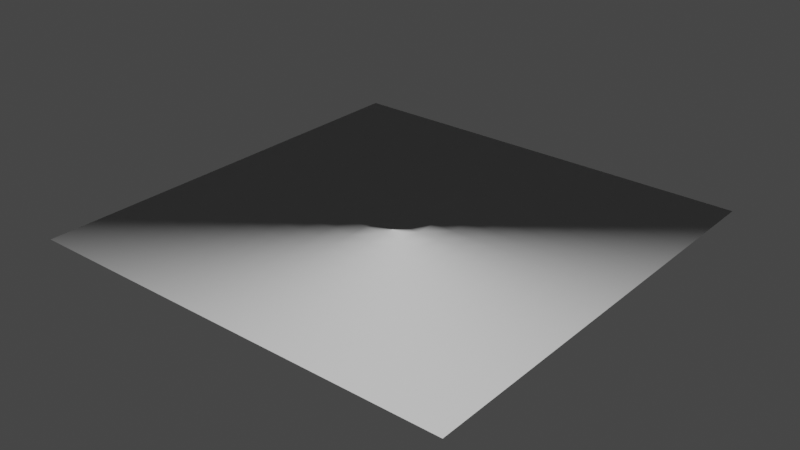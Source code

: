 # Source: PlaneTess.blend  (saved by Blender 2.80.75; exported with 4.5.12 LTS)
import bpy
from mathutils import Matrix  # noqa: F401  (used for matrix-valued properties, if any)

bpy.ops.wm.read_factory_settings(use_empty=True)
scene = bpy.context.scene
scene.name = 'Scene'

# ---- world
world_world = bpy.data.worlds.new('World'); scene.world = world_world
world_world.use_nodes = True; world_world.node_tree.nodes.clear()
_N = world_world.node_tree.nodes; _L = world_world.node_tree.links
n0 = _N.new('ShaderNodeOutputWorld'); n0.name = 'World Output'; n0.location = (300, 300)
n1 = _N.new('ShaderNodeBackground'); n1.name = 'Background'; n1.location = (10, 300)
n1.inputs[0].default_value = (0.05088, 0.05088, 0.05088, 1.0)
_L.new(n1.outputs[0], n0.inputs[0])
n0.is_active_output = True
world_world.color = (0.05088, 0.05088, 0.05088)
world_world.use_sun_shadow = False
world_world.sun_shadow_jitter_overblur = 0.0

# ---- meshes
me_plane = bpy.data.meshes.new('Plane')
me_plane.from_pydata([(-1.0, -1.0, 0.0), (1.0, -1.0, 0.0), (-1.0, 1.0, 0.0), (1.0, 1.0, 0.0), (-1.0, 0.9, 0.0), (-1.0, 0.8, 0.0), (-1.0, 0.7, 0.0), (-1.0, 0.6, 0.0), (-1.0, 0.5, 0.0), (-1.0, 0.4, 0.0), (-1.0, 0.3, 0.0), (-1.0, 0.2, 0.0), (-1.0, 0.1, 0.0), (-1.0, -5.96e-08, 0.0), (-1.0, -0.1, 0.0), (-1.0, -0.2, 0.0), (-1.0, -0.3, 0.0), (-1.0, -0.4, 0.0), (-1.0, -0.5, 0.0), (-1.0, -0.6, 0.0), (-1.0, -0.7, 0.0), (-1.0, -0.8, 0.0), (-1.0, -0.9, 0.0), (-0.9, -1.0, 0.0), (-0.8, -1.0, 0.0), (-0.7, -1.0, 0.0), (-0.6, -1.0, 0.0), (-0.5, -1.0, 0.0), (-0.4, -1.0, 0.0), (-0.3, -1.0, 0.0), (-0.2, -1.0, 0.0), (-0.1, -1.0, 0.0), (5.96e-08, -1.0, 0.0), (0.1, -1.0, 0.0), (0.2, -1.0, 0.0), (0.3, -1.0, 0.0), (0.4, -1.0, 0.0), (0.5, -1.0, 0.0), (0.6, -1.0, 0.0), (0.7, -1.0, 0.0), (0.8, -1.0, 0.0), (0.9, -1.0, 0.0), (1.0, -0.9, 0.0), (1.0, -0.8, 0.0), (1.0, -0.7, 0.0), (1.0, -0.6, 0.0), (1.0, -0.5, 0.0), (1.0, -0.4, 0.0), (1.0, -0.3, 0.0), (1.0, -0.2, 0.0), (1.0, -0.1, 0.0), (1.0, 5.96e-08, 0.0), (1.0, 0.1, 0.0), (1.0, 0.2, 0.0), (1.0, 0.3, 0.0), (1.0, 0.4, 0.0), (1.0, 0.5, 0.0), (1.0, 0.6, 0.0), (1.0, 0.7, 0.0), (1.0, 0.8, 0.0), (1.0, 0.9, 0.0), (0.9, 1.0, 0.0), (0.8, 1.0, 0.0), (0.7, 1.0, 0.0), (0.6, 1.0, 0.0), (0.5, 1.0, 0.0), (0.4, 1.0, 0.0), (0.3, 1.0, 0.0), (0.2, 1.0, 0.0), (0.1, 1.0, 0.0), (-5.96e-08, 1.0, 0.0), (-0.1, 1.0, 0.0), (-0.2, 1.0, 0.0), (-0.3, 1.0, 0.0), (-0.4, 1.0, 0.0), (-0.5, 1.0, 0.0), (-0.6, 1.0, 0.0), (-0.7, 1.0, 0.0), (-0.8, 1.0, 0.0), (-0.9, 1.0, 0.0), (-0.9, -0.9, 0.0), (-0.9, -0.8, 0.0), (-0.9, -0.7, 0.0), (-0.9, -0.6, 0.0), (-0.9, -0.5, 0.0), (-0.9, -0.4, 0.0), (-0.9, -0.3, 0.0), (-0.9, -0.2, 0.0), (-0.9, -0.1, 0.0), (-0.9, 5.96e-08, 0.0), (-0.9, 0.1, 0.0), (-0.9, 0.2, 0.0), (-0.9, 0.3, 0.0), (-0.9, 0.4, 0.0), (-0.9, 0.5, 0.0), (-0.9, 0.6, 0.0), (-0.9, 0.7, 0.0), (-0.9, 0.8, 0.0), (-0.9, 0.9, 0.0), (-0.8, -0.9, 0.0), (-0.8, -0.8, 0.0), (-0.8, -0.7, 0.0), (-0.8, -0.6, 0.0), (-0.8, -0.5, 0.0), (-0.8, -0.4, 0.0), (-0.8, -0.3, 0.0), (-0.8, -0.2, 0.0), (-0.8, -0.1, 0.0), (-0.8, 5.96e-08, 0.0), (-0.8, 0.1, 0.0), (-0.8, 0.2, 0.0), (-0.8, 0.3, 0.0), (-0.8, 0.4, 0.0), (-0.8, 0.5, 0.0), (-0.8, 0.6, 0.0), (-0.8, 0.7, 0.0), (-0.8, 0.8, 0.0), (-0.8, 0.9, 0.0), (-0.7, -0.9, 0.0), (-0.7, -0.8, 0.0), (-0.7, -0.7, 0.0), (-0.7, -0.6, 0.0), (-0.7, -0.5, 0.0), (-0.7, -0.4, 0.0), (-0.7, -0.3, 0.0), (-0.7, -0.2, 0.0), (-0.7, -0.1, 0.0), (-0.7, 5.96e-08, 0.0), (-0.7, 0.1, 0.0), (-0.7, 0.2, 0.0), (-0.7, 0.3, 0.0), (-0.7, 0.4, 0.0), (-0.7, 0.5, 0.0), (-0.7, 0.6, 0.0), (-0.7, 0.7, 0.0), (-0.7, 0.8, 0.0), (-0.7, 0.9, 0.0), (-0.6, -0.9, 0.0), (-0.6, -0.8, 0.0), (-0.6, -0.7, 0.0), (-0.6, -0.6, 0.0), (-0.6, -0.5, 0.0), (-0.6, -0.4, 0.0), (-0.6, -0.3, 0.0), (-0.6, -0.2, 0.0), (-0.6, -0.1, 0.0), (-0.6, 5.96e-08, 0.0), (-0.6, 0.1, 0.0), (-0.6, 0.2, 0.0), (-0.6, 0.3, 0.0), (-0.6, 0.4, 0.0), (-0.6, 0.5, 0.0), (-0.6, 0.6, 0.0), (-0.6, 0.7, 0.0), (-0.6, 0.8, 0.0), (-0.6, 0.9, 0.0), (-0.5, -0.9, 0.0), (-0.5, -0.8, 0.0), (-0.5, -0.7, 0.0), (-0.5, -0.6, 0.0), (-0.5, -0.5, 0.0), (-0.5, -0.4, 0.0), (-0.5, -0.3, 0.0), (-0.5, -0.2, 0.0), (-0.5, -0.1, 0.0), (-0.5, 5.96e-08, 0.0), (-0.5, 0.1, 0.0), (-0.5, 0.2, 0.0), (-0.5, 0.3, 0.0), (-0.5, 0.4, 0.0), (-0.5, 0.5, 0.0), (-0.5, 0.6, 0.0), (-0.5, 0.7, 0.0), (-0.5, 0.8, 0.0), (-0.5, 0.9, 0.0), (-0.4, -0.9, 0.0), (-0.4, -0.8, 0.0), (-0.4, -0.7, 0.0), (-0.4, -0.6, 0.0), (-0.4, -0.5, 0.0), (-0.4, -0.4, 0.0), (-0.4, -0.3, 0.0), (-0.4, -0.2, 0.0), (-0.4, -0.1, 0.0), (-0.4, 5.96e-08, 0.0), (-0.4, 0.1, 0.0), (-0.4, 0.2, 0.0), (-0.4, 0.3, 0.0), (-0.4, 0.4, 0.0), (-0.4, 0.5, 0.0), (-0.4, 0.6, 0.0), (-0.4, 0.7, 0.0), (-0.4, 0.8, 0.0), (-0.4, 0.9, 0.0), (-0.3, -0.9, 0.0), (-0.3, -0.8, 0.0), (-0.3, -0.7, 0.0), (-0.3, -0.6, 0.0), (-0.3, -0.5, 0.0), (-0.3, -0.4, 0.0), (-0.3, -0.3, 0.0), (-0.3, -0.2, 0.0), (-0.3, -0.1, 0.0), (-0.3, 5.96e-08, 0.0), (-0.3, 0.1, 0.0), (-0.3, 0.2, 0.0), (-0.3, 0.3, 0.0), (-0.3, 0.4, 0.0), (-0.3, 0.5, 0.0), (-0.3, 0.6, 0.0), (-0.3, 0.7, 0.0), (-0.3, 0.8, 0.0), (-0.3, 0.9, 0.0), (-0.2, -0.9, 0.0), (-0.2, -0.8, 0.0), (-0.2, -0.7, 0.0), (-0.2, -0.6, 0.0), (-0.2, -0.5, 0.0), (-0.2, -0.4, 0.0), (-0.2, -0.3, 0.0), (-0.2, -0.2, 0.0), (-0.2, -0.1, 0.0), (-0.2, 5.96e-08, 0.0), (-0.2, 0.1, 0.0), (-0.2, 0.2, 0.0), (-0.2, 0.3, 0.0), (-0.2, 0.4, 0.0), (-0.2, 0.5, 0.0), (-0.2, 0.6, 0.0), (-0.2, 0.7, 0.0), (-0.2, 0.8, 0.0), (-0.2, 0.9, 0.0), (-0.1, -0.9, 0.0), (-0.1, -0.8, 0.0), (-0.1, -0.7, 0.0), (-0.1, -0.6, 0.0), (-0.1, -0.5, 0.0), (-0.1, -0.4, 0.0), (-0.1, -0.3, 0.0), (-0.1, -0.2, 0.0), (-0.1, -0.1, 0.0), (-0.1, 5.96e-08, 0.0), (-0.1, 0.1, 0.0), (-0.1, 0.2, 0.0), (-0.1, 0.3, 0.0), (-0.1, 0.4, 0.0), (-0.1, 0.5, 0.0), (-0.1, 0.6, 0.0), (-0.1, 0.7, 0.0), (-0.1, 0.8, 0.0), (-0.1, 0.9, 0.0), (5.364e-08, -0.9, 0.0), (4.768e-08, -0.8, 0.0), (4.172e-08, -0.7, 0.0), (3.576e-08, -0.6, 0.0), (2.98e-08, -0.5, 0.0), (2.384e-08, -0.4, 0.0), (1.788e-08, -0.3, 0.0), (1.192e-08, -0.2, 0.0), (5.96e-09, -0.1, 0.0), (-3.553e-15, 5.96e-08, 0.0), (-5.96e-09, 0.1, 0.0), (-1.192e-08, 0.2, 0.0), (-1.788e-08, 0.3, 0.0), (-2.384e-08, 0.4, 0.0), (-2.98e-08, 0.5, 0.0), (-3.576e-08, 0.6, 0.0), (-4.172e-08, 0.7, 0.0), (-4.768e-08, 0.8, 0.0), (-5.364e-08, 0.9, 0.0), (0.1, -0.9, 0.0), (0.1, -0.8, 0.0), (0.1, -0.7, 0.0), (0.1, -0.6, 0.0), (0.1, -0.5, 0.0), (0.1, -0.4, 0.0), (0.1, -0.3, 0.0), (0.1, -0.2, 0.0), (0.1, -0.1, 0.0), (0.1, 5.96e-08, 0.0), (0.1, 0.1, 0.0), (0.1, 0.2, 0.0), (0.1, 0.3, 0.0), (0.1, 0.4, 0.0), (0.1, 0.5, 0.0), (0.1, 0.6, 0.0), (0.1, 0.7, 0.0), (0.1, 0.8, 0.0), (0.1, 0.9, 0.0), (0.2, -0.9, 0.0), (0.2, -0.8, 0.0), (0.2, -0.7, 0.0), (0.2, -0.6, 0.0), (0.2, -0.5, 0.0), (0.2, -0.4, 0.0), (0.2, -0.3, 0.0), (0.2, -0.2, 0.0), (0.2, -0.1, 0.0), (0.2, 5.96e-08, 0.0), (0.2, 0.1, 0.0), (0.2, 0.2, 0.0), (0.2, 0.3, 0.0), (0.2, 0.4, 0.0), (0.2, 0.5, 0.0), (0.2, 0.6, 0.0), (0.2, 0.7, 0.0), (0.2, 0.8, 0.0), (0.2, 0.9, 0.0), (0.3, -0.9, 0.0), (0.3, -0.8, 0.0), (0.3, -0.7, 0.0), (0.3, -0.6, 0.0), (0.3, -0.5, 0.0), (0.3, -0.4, 0.0), (0.3, -0.3, 0.0), (0.3, -0.2, 0.0), (0.3, -0.1, 0.0), (0.3, 5.96e-08, 0.0), (0.3, 0.1, 0.0), (0.3, 0.2, 0.0), (0.3, 0.3, 0.0), (0.3, 0.4, 0.0), (0.3, 0.5, 0.0), (0.3, 0.6, 0.0), (0.3, 0.7, 0.0), (0.3, 0.8, 0.0), (0.3, 0.9, 0.0), (0.4, -0.9, 0.0), (0.4, -0.8, 0.0), (0.4, -0.7, 0.0), (0.4, -0.6, 0.0), (0.4, -0.5, 0.0), (0.4, -0.4, 0.0), (0.4, -0.3, 0.0), (0.4, -0.2, 0.0), (0.4, -0.1, 0.0), (0.4, 5.96e-08, 0.0), (0.4, 0.1, 0.0), (0.4, 0.2, 0.0), (0.4, 0.3, 0.0), (0.4, 0.4, 0.0), (0.4, 0.5, 0.0), (0.4, 0.6, 0.0), (0.4, 0.7, 0.0), (0.4, 0.8, 0.0), (0.4, 0.9, 0.0), (0.5, -0.9, 0.0), (0.5, -0.8, 0.0), (0.5, -0.7, 0.0), (0.5, -0.6, 0.0), (0.5, -0.5, 0.0), (0.5, -0.4, 0.0), (0.5, -0.3, 0.0), (0.5, -0.2, 0.0), (0.5, -0.1, 0.0), (0.5, 5.96e-08, 0.0), (0.5, 0.1, 0.0), (0.5, 0.2, 0.0), (0.5, 0.3, 0.0), (0.5, 0.4, 0.0), (0.5, 0.5, 0.0), (0.5, 0.6, 0.0), (0.5, 0.7, 0.0), (0.5, 0.8, 0.0), (0.5, 0.9, 0.0), (0.6, -0.9, 0.0), (0.6, -0.8, 0.0), (0.6, -0.7, 0.0), (0.6, -0.6, 0.0), (0.6, -0.5, 0.0), (0.6, -0.4, 0.0), (0.6, -0.3, 0.0), (0.6, -0.2, 0.0), (0.6, -0.1, 0.0), (0.6, 5.96e-08, 0.0), (0.6, 0.1, 0.0), (0.6, 0.2, 0.0), (0.6, 0.3, 0.0), (0.6, 0.4, 0.0), (0.6, 0.5, 0.0), (0.6, 0.6, 0.0), (0.6, 0.7, 0.0), (0.6, 0.8, 0.0), (0.6, 0.9, 0.0), (0.7, -0.9, 0.0), (0.7, -0.8, 0.0), (0.7, -0.7, 0.0), (0.7, -0.6, 0.0), (0.7, -0.5, 0.0), (0.7, -0.4, 0.0), (0.7, -0.3, 0.0), (0.7, -0.2, 0.0), (0.7, -0.1, 0.0), (0.7, 5.96e-08, 0.0), (0.7, 0.1, 0.0), (0.7, 0.2, 0.0), (0.7, 0.3, 0.0), (0.7, 0.4, 0.0), (0.7, 0.5, 0.0), (0.7, 0.6, 0.0), (0.7, 0.7, 0.0), (0.7, 0.8, 0.0), (0.7, 0.9, 0.0), (0.8, -0.9, 0.0), (0.8, -0.8, 0.0), (0.8, -0.7, 0.0), (0.8, -0.6, 0.0), (0.8, -0.5, 0.0), (0.8, -0.4, 0.0), (0.8, -0.3, 0.0), (0.8, -0.2, 0.0), (0.8, -0.1, 0.0), (0.8, 5.96e-08, 0.0), (0.8, 0.1, 0.0), (0.8, 0.2, 0.0), (0.8, 0.3, 0.0), (0.8, 0.4, 0.0), (0.8, 0.5, 0.0), (0.8, 0.6, 0.0), (0.8, 0.7, 0.0), (0.8, 0.8, 0.0), (0.8, 0.9, 0.0), (0.9, -0.9, 0.0), (0.9, -0.8, 0.0), (0.9, -0.7, 0.0), (0.9, -0.6, 0.0), (0.9, -0.5, 0.0), (0.9, -0.4, 0.0), (0.9, -0.3, 0.0), (0.9, -0.2, 0.0), (0.9, -0.1, 0.0), (0.9, 5.96e-08, 0.0), (0.9, 0.1, 0.0), (0.9, 0.2, 0.0), (0.9, 0.3, 0.0), (0.9, 0.4, 0.0), (0.9, 0.5, 0.0), (0.9, 0.6, 0.0), (0.9, 0.7, 0.0), (0.9, 0.8, 0.0), (0.9, 0.9, 0.0)], [], [(440, 60, 3, 61), (4, 98, 79, 2), (98, 117, 78, 79), (117, 136, 77, 78), (136, 155, 76, 77), (155, 174, 75, 76), (174, 193, 74, 75), (193, 212, 73, 74), (212, 231, 72, 73), (231, 250, 71, 72), (250, 269, 70, 71), (269, 288, 69, 70), (288, 307, 68, 69), (307, 326, 67, 68), (326, 345, 66, 67), (345, 364, 65, 66), (364, 383, 64, 65), (383, 402, 63, 64), (402, 421, 62, 63), (421, 440, 61, 62), (0, 23, 80, 22), (22, 80, 81, 21), (21, 81, 82, 20), (20, 82, 83, 19), (19, 83, 84, 18), (18, 84, 85, 17), (17, 85, 86, 16), (16, 86, 87, 15), (15, 87, 88, 14), (14, 88, 89, 13), (13, 89, 90, 12), (12, 90, 91, 11), (11, 91, 92, 10), (10, 92, 93, 9), (9, 93, 94, 8), (8, 94, 95, 7), (7, 95, 96, 6), (6, 96, 97, 5), (5, 97, 98, 4), (23, 24, 99, 80), (80, 99, 100, 81), (81, 100, 101, 82), (82, 101, 102, 83), (83, 102, 103, 84), (84, 103, 104, 85), (85, 104, 105, 86), (86, 105, 106, 87), (87, 106, 107, 88), (88, 107, 108, 89), (89, 108, 109, 90), (90, 109, 110, 91), (91, 110, 111, 92), (92, 111, 112, 93), (93, 112, 113, 94), (94, 113, 114, 95), (95, 114, 115, 96), (96, 115, 116, 97), (97, 116, 117, 98), (24, 25, 118, 99), (99, 118, 119, 100), (100, 119, 120, 101), (101, 120, 121, 102), (102, 121, 122, 103), (103, 122, 123, 104), (104, 123, 124, 105), (105, 124, 125, 106), (106, 125, 126, 107), (107, 126, 127, 108), (108, 127, 128, 109), (109, 128, 129, 110), (110, 129, 130, 111), (111, 130, 131, 112), (112, 131, 132, 113), (113, 132, 133, 114), (114, 133, 134, 115), (115, 134, 135, 116), (116, 135, 136, 117), (25, 26, 137, 118), (118, 137, 138, 119), (119, 138, 139, 120), (120, 139, 140, 121), (121, 140, 141, 122), (122, 141, 142, 123), (123, 142, 143, 124), (124, 143, 144, 125), (125, 144, 145, 126), (126, 145, 146, 127), (127, 146, 147, 128), (128, 147, 148, 129), (129, 148, 149, 130), (130, 149, 150, 131), (131, 150, 151, 132), (132, 151, 152, 133), (133, 152, 153, 134), (134, 153, 154, 135), (135, 154, 155, 136), (26, 27, 156, 137), (137, 156, 157, 138), (138, 157, 158, 139), (139, 158, 159, 140), (140, 159, 160, 141), (141, 160, 161, 142), (142, 161, 162, 143), (143, 162, 163, 144), (144, 163, 164, 145), (145, 164, 165, 146), (146, 165, 166, 147), (147, 166, 167, 148), (148, 167, 168, 149), (149, 168, 169, 150), (150, 169, 170, 151), (151, 170, 171, 152), (152, 171, 172, 153), (153, 172, 173, 154), (154, 173, 174, 155), (27, 28, 175, 156), (156, 175, 176, 157), (157, 176, 177, 158), (158, 177, 178, 159), (159, 178, 179, 160), (160, 179, 180, 161), (161, 180, 181, 162), (162, 181, 182, 163), (163, 182, 183, 164), (164, 183, 184, 165), (165, 184, 185, 166), (166, 185, 186, 167), (167, 186, 187, 168), (168, 187, 188, 169), (169, 188, 189, 170), (170, 189, 190, 171), (171, 190, 191, 172), (172, 191, 192, 173), (173, 192, 193, 174), (28, 29, 194, 175), (175, 194, 195, 176), (176, 195, 196, 177), (177, 196, 197, 178), (178, 197, 198, 179), (179, 198, 199, 180), (180, 199, 200, 181), (181, 200, 201, 182), (182, 201, 202, 183), (183, 202, 203, 184), (184, 203, 204, 185), (185, 204, 205, 186), (186, 205, 206, 187), (187, 206, 207, 188), (188, 207, 208, 189), (189, 208, 209, 190), (190, 209, 210, 191), (191, 210, 211, 192), (192, 211, 212, 193), (29, 30, 213, 194), (194, 213, 214, 195), (195, 214, 215, 196), (196, 215, 216, 197), (197, 216, 217, 198), (198, 217, 218, 199), (199, 218, 219, 200), (200, 219, 220, 201), (201, 220, 221, 202), (202, 221, 222, 203), (203, 222, 223, 204), (204, 223, 224, 205), (205, 224, 225, 206), (206, 225, 226, 207), (207, 226, 227, 208), (208, 227, 228, 209), (209, 228, 229, 210), (210, 229, 230, 211), (211, 230, 231, 212), (30, 31, 232, 213), (213, 232, 233, 214), (214, 233, 234, 215), (215, 234, 235, 216), (216, 235, 236, 217), (217, 236, 237, 218), (218, 237, 238, 219), (219, 238, 239, 220), (220, 239, 240, 221), (221, 240, 241, 222), (222, 241, 242, 223), (223, 242, 243, 224), (224, 243, 244, 225), (225, 244, 245, 226), (226, 245, 246, 227), (227, 246, 247, 228), (228, 247, 248, 229), (229, 248, 249, 230), (230, 249, 250, 231), (31, 32, 251, 232), (232, 251, 252, 233), (233, 252, 253, 234), (234, 253, 254, 235), (235, 254, 255, 236), (236, 255, 256, 237), (237, 256, 257, 238), (238, 257, 258, 239), (239, 258, 259, 240), (240, 259, 260, 241), (241, 260, 261, 242), (242, 261, 262, 243), (243, 262, 263, 244), (244, 263, 264, 245), (245, 264, 265, 246), (246, 265, 266, 247), (247, 266, 267, 248), (248, 267, 268, 249), (249, 268, 269, 250), (32, 33, 270, 251), (251, 270, 271, 252), (252, 271, 272, 253), (253, 272, 273, 254), (254, 273, 274, 255), (255, 274, 275, 256), (256, 275, 276, 257), (257, 276, 277, 258), (258, 277, 278, 259), (259, 278, 279, 260), (260, 279, 280, 261), (261, 280, 281, 262), (262, 281, 282, 263), (263, 282, 283, 264), (264, 283, 284, 265), (265, 284, 285, 266), (266, 285, 286, 267), (267, 286, 287, 268), (268, 287, 288, 269), (33, 34, 289, 270), (270, 289, 290, 271), (271, 290, 291, 272), (272, 291, 292, 273), (273, 292, 293, 274), (274, 293, 294, 275), (275, 294, 295, 276), (276, 295, 296, 277), (277, 296, 297, 278), (278, 297, 298, 279), (279, 298, 299, 280), (280, 299, 300, 281), (281, 300, 301, 282), (282, 301, 302, 283), (283, 302, 303, 284), (284, 303, 304, 285), (285, 304, 305, 286), (286, 305, 306, 287), (287, 306, 307, 288), (34, 35, 308, 289), (289, 308, 309, 290), (290, 309, 310, 291), (291, 310, 311, 292), (292, 311, 312, 293), (293, 312, 313, 294), (294, 313, 314, 295), (295, 314, 315, 296), (296, 315, 316, 297), (297, 316, 317, 298), (298, 317, 318, 299), (299, 318, 319, 300), (300, 319, 320, 301), (301, 320, 321, 302), (302, 321, 322, 303), (303, 322, 323, 304), (304, 323, 324, 305), (305, 324, 325, 306), (306, 325, 326, 307), (35, 36, 327, 308), (308, 327, 328, 309), (309, 328, 329, 310), (310, 329, 330, 311), (311, 330, 331, 312), (312, 331, 332, 313), (313, 332, 333, 314), (314, 333, 334, 315), (315, 334, 335, 316), (316, 335, 336, 317), (317, 336, 337, 318), (318, 337, 338, 319), (319, 338, 339, 320), (320, 339, 340, 321), (321, 340, 341, 322), (322, 341, 342, 323), (323, 342, 343, 324), (324, 343, 344, 325), (325, 344, 345, 326), (36, 37, 346, 327), (327, 346, 347, 328), (328, 347, 348, 329), (329, 348, 349, 330), (330, 349, 350, 331), (331, 350, 351, 332), (332, 351, 352, 333), (333, 352, 353, 334), (334, 353, 354, 335), (335, 354, 355, 336), (336, 355, 356, 337), (337, 356, 357, 338), (338, 357, 358, 339), (339, 358, 359, 340), (340, 359, 360, 341), (341, 360, 361, 342), (342, 361, 362, 343), (343, 362, 363, 344), (344, 363, 364, 345), (37, 38, 365, 346), (346, 365, 366, 347), (347, 366, 367, 348), (348, 367, 368, 349), (349, 368, 369, 350), (350, 369, 370, 351), (351, 370, 371, 352), (352, 371, 372, 353), (353, 372, 373, 354), (354, 373, 374, 355), (355, 374, 375, 356), (356, 375, 376, 357), (357, 376, 377, 358), (358, 377, 378, 359), (359, 378, 379, 360), (360, 379, 380, 361), (361, 380, 381, 362), (362, 381, 382, 363), (363, 382, 383, 364), (38, 39, 384, 365), (365, 384, 385, 366), (366, 385, 386, 367), (367, 386, 387, 368), (368, 387, 388, 369), (369, 388, 389, 370), (370, 389, 390, 371), (371, 390, 391, 372), (372, 391, 392, 373), (373, 392, 393, 374), (374, 393, 394, 375), (375, 394, 395, 376), (376, 395, 396, 377), (377, 396, 397, 378), (378, 397, 398, 379), (379, 398, 399, 380), (380, 399, 400, 381), (381, 400, 401, 382), (382, 401, 402, 383), (39, 40, 403, 384), (384, 403, 404, 385), (385, 404, 405, 386), (386, 405, 406, 387), (387, 406, 407, 388), (388, 407, 408, 389), (389, 408, 409, 390), (390, 409, 410, 391), (391, 410, 411, 392), (392, 411, 412, 393), (393, 412, 413, 394), (394, 413, 414, 395), (395, 414, 415, 396), (396, 415, 416, 397), (397, 416, 417, 398), (398, 417, 418, 399), (399, 418, 419, 400), (400, 419, 420, 401), (401, 420, 421, 402), (40, 41, 422, 403), (403, 422, 423, 404), (404, 423, 424, 405), (405, 424, 425, 406), (406, 425, 426, 407), (407, 426, 427, 408), (408, 427, 428, 409), (409, 428, 429, 410), (410, 429, 430, 411), (411, 430, 431, 412), (412, 431, 432, 413), (413, 432, 433, 414), (414, 433, 434, 415), (415, 434, 435, 416), (416, 435, 436, 417), (417, 436, 437, 418), (418, 437, 438, 419), (419, 438, 439, 420), (420, 439, 440, 421), (41, 1, 42, 422), (422, 42, 43, 423), (423, 43, 44, 424), (424, 44, 45, 425), (425, 45, 46, 426), (426, 46, 47, 427), (427, 47, 48, 428), (428, 48, 49, 429), (429, 49, 50, 430), (430, 50, 51, 431), (431, 51, 52, 432), (432, 52, 53, 433), (433, 53, 54, 434), (434, 54, 55, 435), (435, 55, 56, 436), (436, 56, 57, 437), (437, 57, 58, 438), (438, 58, 59, 439), (439, 59, 60, 440)])
_uv = me_plane.uv_layers.new(name='UVMap')
_uv.uv.foreach_set('vector', [0.95, 0.95, 1.0, 0.95, 1.0, 1.0, 0.95, 1.0, 0.0, 0.95, 0.05, 0.95, 0.05, 1.0, 0.0, 1.0, 0.05, 0.95, 0.1, 0.95, 0.1, 1.0, 0.05, 1.0, 0.1, 0.95, 0.15, 0.95, 0.15, 1.0, 0.1, 1.0, 0.15, 0.95, 0.2, 0.95, 0.2, 1.0, 0.15, 1.0, 0.2, 0.95, 0.25, 0.95, 0.25, 1.0, 0.2, 1.0, 0.25, 0.95, 0.3, 0.95, 0.3, 1.0, 0.25, 1.0, 0.3, 0.95, 0.35, 0.95, 0.35, 1.0, 0.3, 1.0, 0.35, 0.95, 0.4, 0.95, 0.4, 1.0, 0.35, 1.0, 0.4, 0.95, 0.45, 0.95, 0.45, 1.0, 0.4, 1.0, 0.45, 0.95, 0.5, 0.95, 0.5, 1.0, 0.45, 1.0, 0.5, 0.95, 0.55, 0.95, 0.55, 1.0, 0.5, 1.0, 0.55, 0.95, 0.6, 0.95, 0.6, 1.0, 0.55, 1.0, 0.6, 0.95, 0.65, 0.95, 0.65, 1.0, 0.6, 1.0, 0.65, 0.95, 0.7, 0.95, 0.7, 1.0, 0.65, 1.0, 0.7, 0.95, 0.75, 0.95, 0.75, 1.0, 0.7, 1.0, 0.75, 0.95, 0.8, 0.95, 0.8, 1.0, 0.75, 1.0, 0.8, 0.95, 0.85, 0.95, 0.85, 1.0, 0.8, 1.0, 0.85, 0.95, 0.9, 0.95, 0.9, 1.0, 0.85, 1.0, 0.9, 0.95, 0.95, 0.95, 0.95, 1.0, 0.9, 1.0, 0.0, 0.0, 0.05, 0.0, 0.05, 0.05, 0.0, 0.05, 0.0, 0.05, 0.05, 0.05, 0.05, 0.1, 0.0, 0.1, 0.0, 0.1, 0.05, 0.1, 0.05, 0.15, 0.0, 0.15, 0.0, 0.15, 0.05, 0.15, 0.05, 0.2, 0.0, 0.2, 0.0, 0.2, 0.05, 0.2, 0.05, 0.25, 0.0, 0.25, 0.0, 0.25, 0.05, 0.25, 0.05, 0.3, 0.0, 0.3, 0.0, 0.3, 0.05, 0.3, 0.05, 0.35, 0.0, 0.35, 0.0, 0.35, 0.05, 0.35, 0.05, 0.4, 0.0, 0.4, 0.0, 0.4, 0.05, 0.4, 0.05, 0.45, 0.0, 0.45, 0.0, 0.45, 0.05, 0.45, 0.05, 0.5, 0.0, 0.5, 0.0, 0.5, 0.05, 0.5, 0.05, 0.55, 0.0, 0.55, 0.0, 0.55, 0.05, 0.55, 0.05, 0.6, 0.0, 0.6, 0.0, 0.6, 0.05, 0.6, 0.05, 0.65, 0.0, 0.65, 0.0, 0.65, 0.05, 0.65, 0.05, 0.7, 0.0, 0.7, 0.0, 0.7, 0.05, 0.7, 0.05, 0.75, 0.0, 0.75, 0.0, 0.75, 0.05, 0.75, 0.05, 0.8, 0.0, 0.8, 0.0, 0.8, 0.05, 0.8, 0.05, 0.85, 0.0, 0.85, 0.0, 0.85, 0.05, 0.85, 0.05, 0.9, 0.0, 0.9, 0.0, 0.9, 0.05, 0.9, 0.05, 0.95, 0.0, 0.95, 0.05, 0.0, 0.1, 0.0, 0.1, 0.05, 0.05, 0.05, 0.05, 0.05, 0.1, 0.05, 0.1, 0.1, 0.05, 0.1, 0.05, 0.1, 0.1, 0.1, 0.1, 0.15, 0.05, 0.15, 0.05, 0.15, 0.1, 0.15, 0.1, 0.2, 0.05, 0.2, 0.05, 0.2, 0.1, 0.2, 0.1, 0.25, 0.05, 0.25, 0.05, 0.25, 0.1, 0.25, 0.1, 0.3, 0.05, 0.3, 0.05, 0.3, 0.1, 0.3, 0.1, 0.35, 0.05, 0.35, 0.05, 0.35, 0.1, 0.35, 0.1, 0.4, 0.05, 0.4, 0.05, 0.4, 0.1, 0.4, 0.1, 0.45, 0.05, 0.45, 0.05, 0.45, 0.1, 0.45, 0.1, 0.5, 0.05, 0.5, 0.05, 0.5, 0.1, 0.5, 0.1, 0.55, 0.05, 0.55, 0.05, 0.55, 0.1, 0.55, 0.1, 0.6, 0.05, 0.6, 0.05, 0.6, 0.1, 0.6, 0.1, 0.65, 0.05, 0.65, 0.05, 0.65, 0.1, 0.65, 0.1, 0.7, 0.05, 0.7, 0.05, 0.7, 0.1, 0.7, 0.1, 0.75, 0.05, 0.75, 0.05, 0.75, 0.1, 0.75, 0.1, 0.8, 0.05, 0.8, 0.05, 0.8, 0.1, 0.8, 0.1, 0.85, 0.05, 0.85, 0.05, 0.85, 0.1, 0.85, 0.1, 0.9, 0.05, 0.9, 0.05, 0.9, 0.1, 0.9, 0.1, 0.95, 0.05, 0.95, 0.1, 0.0, 0.15, 0.0, 0.15, 0.05, 0.1, 0.05, 0.1, 0.05, 0.15, 0.05, 0.15, 0.1, 0.1, 0.1, 0.1, 0.1, 0.15, 0.1, 0.15, 0.15, 0.1, 0.15, 0.1, 0.15, 0.15, 0.15, 0.15, 0.2, 0.1, 0.2, 0.1, 0.2, 0.15, 0.2, 0.15, 0.25, 0.1, 0.25, 0.1, 0.25, 0.15, 0.25, 0.15, 0.3, 0.1, 0.3, 0.1, 0.3, 0.15, 0.3, 0.15, 0.35, 0.1, 0.35, 0.1, 0.35, 0.15, 0.35, 0.15, 0.4, 0.1, 0.4, 0.1, 0.4, 0.15, 0.4, 0.15, 0.45, 0.1, 0.45, 0.1, 0.45, 0.15, 0.45, 0.15, 0.5, 0.1, 0.5, 0.1, 0.5, 0.15, 0.5, 0.15, 0.55, 0.1, 0.55, 0.1, 0.55, 0.15, 0.55, 0.15, 0.6, 0.1, 0.6, 0.1, 0.6, 0.15, 0.6, 0.15, 0.65, 0.1, 0.65, 0.1, 0.65, 0.15, 0.65, 0.15, 0.7, 0.1, 0.7, 0.1, 0.7, 0.15, 0.7, 0.15, 0.75, 0.1, 0.75, 0.1, 0.75, 0.15, 0.75, 0.15, 0.8, 0.1, 0.8, 0.1, 0.8, 0.15, 0.8, 0.15, 0.85, 0.1, 0.85, 0.1, 0.85, 0.15, 0.85, 0.15, 0.9, 0.1, 0.9, 0.1, 0.9, 0.15, 0.9, 0.15, 0.95, 0.1, 0.95, 0.15, 0.0, 0.2, 0.0, 0.2, 0.05, 0.15, 0.05, 0.15, 0.05, 0.2, 0.05, 0.2, 0.1, 0.15, 0.1, 0.15, 0.1, 0.2, 0.1, 0.2, 0.15, 0.15, 0.15, 0.15, 0.15, 0.2, 0.15, 0.2, 0.2, 0.15, 0.2, 0.15, 0.2, 0.2, 0.2, 0.2, 0.25, 0.15, 0.25, 0.15, 0.25, 0.2, 0.25, 0.2, 0.3, 0.15, 0.3, 0.15, 0.3, 0.2, 0.3, 0.2, 0.35, 0.15, 0.35, 0.15, 0.35, 0.2, 0.35, 0.2, 0.4, 0.15, 0.4, 0.15, 0.4, 0.2, 0.4, 0.2, 0.45, 0.15, 0.45, 0.15, 0.45, 0.2, 0.45, 0.2, 0.5, 0.15, 0.5, 0.15, 0.5, 0.2, 0.5, 0.2, 0.55, 0.15, 0.55, 0.15, 0.55, 0.2, 0.55, 0.2, 0.6, 0.15, 0.6, 0.15, 0.6, 0.2, 0.6, 0.2, 0.65, 0.15, 0.65, 0.15, 0.65, 0.2, 0.65, 0.2, 0.7, 0.15, 0.7, 0.15, 0.7, 0.2, 0.7, 0.2, 0.75, 0.15, 0.75, 0.15, 0.75, 0.2, 0.75, 0.2, 0.8, 0.15, 0.8, 0.15, 0.8, 0.2, 0.8, 0.2, 0.85, 0.15, 0.85, 0.15, 0.85, 0.2, 0.85, 0.2, 0.9, 0.15, 0.9, 0.15, 0.9, 0.2, 0.9, 0.2, 0.95, 0.15, 0.95, 0.2, 0.0, 0.25, 0.0, 0.25, 0.05, 0.2, 0.05, 0.2, 0.05, 0.25, 0.05, 0.25, 0.1, 0.2, 0.1, 0.2, 0.1, 0.25, 0.1, 0.25, 0.15, 0.2, 0.15, 0.2, 0.15, 0.25, 0.15, 0.25, 0.2, 0.2, 0.2, 0.2, 0.2, 0.25, 0.2, 0.25, 0.25, 0.2, 0.25, 0.2, 0.25, 0.25, 0.25, 0.25, 0.3, 0.2, 0.3, 0.2, 0.3, 0.25, 0.3, 0.25, 0.35, 0.2, 0.35, 0.2, 0.35, 0.25, 0.35, 0.25, 0.4, 0.2, 0.4, 0.2, 0.4, 0.25, 0.4, 0.25, 0.45, 0.2, 0.45, 0.2, 0.45, 0.25, 0.45, 0.25, 0.5, 0.2, 0.5, 0.2, 0.5, 0.25, 0.5, 0.25, 0.55, 0.2, 0.55, 0.2, 0.55, 0.25, 0.55, 0.25, 0.6, 0.2, 0.6, 0.2, 0.6, 0.25, 0.6, 0.25, 0.65, 0.2, 0.65, 0.2, 0.65, 0.25, 0.65, 0.25, 0.7, 0.2, 0.7, 0.2, 0.7, 0.25, 0.7, 0.25, 0.75, 0.2, 0.75, 0.2, 0.75, 0.25, 0.75, 0.25, 0.8, 0.2, 0.8, 0.2, 0.8, 0.25, 0.8, 0.25, 0.85, 0.2, 0.85, 0.2, 0.85, 0.25, 0.85, 0.25, 0.9, 0.2, 0.9, 0.2, 0.9, 0.25, 0.9, 0.25, 0.95, 0.2, 0.95, 0.25, 0.0, 0.3, 0.0, 0.3, 0.05, 0.25, 0.05, 0.25, 0.05, 0.3, 0.05, 0.3, 0.1, 0.25, 0.1, 0.25, 0.1, 0.3, 0.1, 0.3, 0.15, 0.25, 0.15, 0.25, 0.15, 0.3, 0.15, 0.3, 0.2, 0.25, 0.2, 0.25, 0.2, 0.3, 0.2, 0.3, 0.25, 0.25, 0.25, 0.25, 0.25, 0.3, 0.25, 0.3, 0.3, 0.25, 0.3, 0.25, 0.3, 0.3, 0.3, 0.3, 0.35, 0.25, 0.35, 0.25, 0.35, 0.3, 0.35, 0.3, 0.4, 0.25, 0.4, 0.25, 0.4, 0.3, 0.4, 0.3, 0.45, 0.25, 0.45, 0.25, 0.45, 0.3, 0.45, 0.3, 0.5, 0.25, 0.5, 0.25, 0.5, 0.3, 0.5, 0.3, 0.55, 0.25, 0.55, 0.25, 0.55, 0.3, 0.55, 0.3, 0.6, 0.25, 0.6, 0.25, 0.6, 0.3, 0.6, 0.3, 0.65, 0.25, 0.65, 0.25, 0.65, 0.3, 0.65, 0.3, 0.7, 0.25, 0.7, 0.25, 0.7, 0.3, 0.7, 0.3, 0.75, 0.25, 0.75, 0.25, 0.75, 0.3, 0.75, 0.3, 0.8, 0.25, 0.8, 0.25, 0.8, 0.3, 0.8, 0.3, 0.85, 0.25, 0.85, 0.25, 0.85, 0.3, 0.85, 0.3, 0.9, 0.25, 0.9, 0.25, 0.9, 0.3, 0.9, 0.3, 0.95, 0.25, 0.95, 0.3, 0.0, 0.35, 0.0, 0.35, 0.05, 0.3, 0.05, 0.3, 0.05, 0.35, 0.05, 0.35, 0.1, 0.3, 0.1, 0.3, 0.1, 0.35, 0.1, 0.35, 0.15, 0.3, 0.15, 0.3, 0.15, 0.35, 0.15, 0.35, 0.2, 0.3, 0.2, 0.3, 0.2, 0.35, 0.2, 0.35, 0.25, 0.3, 0.25, 0.3, 0.25, 0.35, 0.25, 0.35, 0.3, 0.3, 0.3, 0.3, 0.3, 0.35, 0.3, 0.35, 0.35, 0.3, 0.35, 0.3, 0.35, 0.35, 0.35, 0.35, 0.4, 0.3, 0.4, 0.3, 0.4, 0.35, 0.4, 0.35, 0.45, 0.3, 0.45, 0.3, 0.45, 0.35, 0.45, 0.35, 0.5, 0.3, 0.5, 0.3, 0.5, 0.35, 0.5, 0.35, 0.55, 0.3, 0.55, 0.3, 0.55, 0.35, 0.55, 0.35, 0.6, 0.3, 0.6, 0.3, 0.6, 0.35, 0.6, 0.35, 0.65, 0.3, 0.65, 0.3, 0.65, 0.35, 0.65, 0.35, 0.7, 0.3, 0.7, 0.3, 0.7, 0.35, 0.7, 0.35, 0.75, 0.3, 0.75, 0.3, 0.75, 0.35, 0.75, 0.35, 0.8, 0.3, 0.8, 0.3, 0.8, 0.35, 0.8, 0.35, 0.85, 0.3, 0.85, 0.3, 0.85, 0.35, 0.85, 0.35, 0.9, 0.3, 0.9, 0.3, 0.9, 0.35, 0.9, 0.35, 0.95, 0.3, 0.95, 0.35, 0.0, 0.4, 0.0, 0.4, 0.05, 0.35, 0.05, 0.35, 0.05, 0.4, 0.05, 0.4, 0.1, 0.35, 0.1, 0.35, 0.1, 0.4, 0.1, 0.4, 0.15, 0.35, 0.15, 0.35, 0.15, 0.4, 0.15, 0.4, 0.2, 0.35, 0.2, 0.35, 0.2, 0.4, 0.2, 0.4, 0.25, 0.35, 0.25, 0.35, 0.25, 0.4, 0.25, 0.4, 0.3, 0.35, 0.3, 0.35, 0.3, 0.4, 0.3, 0.4, 0.35, 0.35, 0.35, 0.35, 0.35, 0.4, 0.35, 0.4, 0.4, 0.35, 0.4, 0.35, 0.4, 0.4, 0.4, 0.4, 0.45, 0.35, 0.45, 0.35, 0.45, 0.4, 0.45, 0.4, 0.5, 0.35, 0.5, 0.35, 0.5, 0.4, 0.5, 0.4, 0.55, 0.35, 0.55, 0.35, 0.55, 0.4, 0.55, 0.4, 0.6, 0.35, 0.6, 0.35, 0.6, 0.4, 0.6, 0.4, 0.65, 0.35, 0.65, 0.35, 0.65, 0.4, 0.65, 0.4, 0.7, 0.35, 0.7, 0.35, 0.7, 0.4, 0.7, 0.4, 0.75, 0.35, 0.75, 0.35, 0.75, 0.4, 0.75, 0.4, 0.8, 0.35, 0.8, 0.35, 0.8, 0.4, 0.8, 0.4, 0.85, 0.35, 0.85, 0.35, 0.85, 0.4, 0.85, 0.4, 0.9, 0.35, 0.9, 0.35, 0.9, 0.4, 0.9, 0.4, 0.95, 0.35, 0.95, 0.4, 0.0, 0.45, 0.0, 0.45, 0.05, 0.4, 0.05, 0.4, 0.05, 0.45, 0.05, 0.45, 0.1, 0.4, 0.1, 0.4, 0.1, 0.45, 0.1, 0.45, 0.15, 0.4, 0.15, 0.4, 0.15, 0.45, 0.15, 0.45, 0.2, 0.4, 0.2, 0.4, 0.2, 0.45, 0.2, 0.45, 0.25, 0.4, 0.25, 0.4, 0.25, 0.45, 0.25, 0.45, 0.3, 0.4, 0.3, 0.4, 0.3, 0.45, 0.3, 0.45, 0.35, 0.4, 0.35, 0.4, 0.35, 0.45, 0.35, 0.45, 0.4, 0.4, 0.4, 0.4, 0.4, 0.45, 0.4, 0.45, 0.45, 0.4, 0.45, 0.4, 0.45, 0.45, 0.45, 0.45, 0.5, 0.4, 0.5, 0.4, 0.5, 0.45, 0.5, 0.45, 0.55, 0.4, 0.55, 0.4, 0.55, 0.45, 0.55, 0.45, 0.6, 0.4, 0.6, 0.4, 0.6, 0.45, 0.6, 0.45, 0.65, 0.4, 0.65, 0.4, 0.65, 0.45, 0.65, 0.45, 0.7, 0.4, 0.7, 0.4, 0.7, 0.45, 0.7, 0.45, 0.75, 0.4, 0.75, 0.4, 0.75, 0.45, 0.75, 0.45, 0.8, 0.4, 0.8, 0.4, 0.8, 0.45, 0.8, 0.45, 0.85, 0.4, 0.85, 0.4, 0.85, 0.45, 0.85, 0.45, 0.9, 0.4, 0.9, 0.4, 0.9, 0.45, 0.9, 0.45, 0.95, 0.4, 0.95, 0.45, 0.0, 0.5, 0.0, 0.5, 0.05, 0.45, 0.05, 0.45, 0.05, 0.5, 0.05, 0.5, 0.1, 0.45, 0.1, 0.45, 0.1, 0.5, 0.1, 0.5, 0.15, 0.45, 0.15, 0.45, 0.15, 0.5, 0.15, 0.5, 0.2, 0.45, 0.2, 0.45, 0.2, 0.5, 0.2, 0.5, 0.25, 0.45, 0.25, 0.45, 0.25, 0.5, 0.25, 0.5, 0.3, 0.45, 0.3, 0.45, 0.3, 0.5, 0.3, 0.5, 0.35, 0.45, 0.35, 0.45, 0.35, 0.5, 0.35, 0.5, 0.4, 0.45, 0.4, 0.45, 0.4, 0.5, 0.4, 0.5, 0.45, 0.45, 0.45, 0.45, 0.45, 0.5, 0.45, 0.5, 0.5, 0.45, 0.5, 0.45, 0.5, 0.5, 0.5, 0.5, 0.55, 0.45, 0.55, 0.45, 0.55, 0.5, 0.55, 0.5, 0.6, 0.45, 0.6, 0.45, 0.6, 0.5, 0.6, 0.5, 0.65, 0.45, 0.65, 0.45, 0.65, 0.5, 0.65, 0.5, 0.7, 0.45, 0.7, 0.45, 0.7, 0.5, 0.7, 0.5, 0.75, 0.45, 0.75, 0.45, 0.75, 0.5, 0.75, 0.5, 0.8, 0.45, 0.8, 0.45, 0.8, 0.5, 0.8, 0.5, 0.85, 0.45, 0.85, 0.45, 0.85, 0.5, 0.85, 0.5, 0.9, 0.45, 0.9, 0.45, 0.9, 0.5, 0.9, 0.5, 0.95, 0.45, 0.95, 0.5, 0.0, 0.55, 0.0, 0.55, 0.05, 0.5, 0.05, 0.5, 0.05, 0.55, 0.05, 0.55, 0.1, 0.5, 0.1, 0.5, 0.1, 0.55, 0.1, 0.55, 0.15, 0.5, 0.15, 0.5, 0.15, 0.55, 0.15, 0.55, 0.2, 0.5, 0.2, 0.5, 0.2, 0.55, 0.2, 0.55, 0.25, 0.5, 0.25, 0.5, 0.25, 0.55, 0.25, 0.55, 0.3, 0.5, 0.3, 0.5, 0.3, 0.55, 0.3, 0.55, 0.35, 0.5, 0.35, 0.5, 0.35, 0.55, 0.35, 0.55, 0.4, 0.5, 0.4, 0.5, 0.4, 0.55, 0.4, 0.55, 0.45, 0.5, 0.45, 0.5, 0.45, 0.55, 0.45, 0.55, 0.5, 0.5, 0.5, 0.5, 0.5, 0.55, 0.5, 0.55, 0.55, 0.5, 0.55, 0.5, 0.55, 0.55, 0.55, 0.55, 0.6, 0.5, 0.6, 0.5, 0.6, 0.55, 0.6, 0.55, 0.65, 0.5, 0.65, 0.5, 0.65, 0.55, 0.65, 0.55, 0.7, 0.5, 0.7, 0.5, 0.7, 0.55, 0.7, 0.55, 0.75, 0.5, 0.75, 0.5, 0.75, 0.55, 0.75, 0.55, 0.8, 0.5, 0.8, 0.5, 0.8, 0.55, 0.8, 0.55, 0.85, 0.5, 0.85, 0.5, 0.85, 0.55, 0.85, 0.55, 0.9, 0.5, 0.9, 0.5, 0.9, 0.55, 0.9, 0.55, 0.95, 0.5, 0.95, 0.55, 0.0, 0.6, 0.0, 0.6, 0.05, 0.55, 0.05, 0.55, 0.05, 0.6, 0.05, 0.6, 0.1, 0.55, 0.1, 0.55, 0.1, 0.6, 0.1, 0.6, 0.15, 0.55, 0.15, 0.55, 0.15, 0.6, 0.15, 0.6, 0.2, 0.55, 0.2, 0.55, 0.2, 0.6, 0.2, 0.6, 0.25, 0.55, 0.25, 0.55, 0.25, 0.6, 0.25, 0.6, 0.3, 0.55, 0.3, 0.55, 0.3, 0.6, 0.3, 0.6, 0.35, 0.55, 0.35, 0.55, 0.35, 0.6, 0.35, 0.6, 0.4, 0.55, 0.4, 0.55, 0.4, 0.6, 0.4, 0.6, 0.45, 0.55, 0.45, 0.55, 0.45, 0.6, 0.45, 0.6, 0.5, 0.55, 0.5, 0.55, 0.5, 0.6, 0.5, 0.6, 0.55, 0.55, 0.55, 0.55, 0.55, 0.6, 0.55, 0.6, 0.6, 0.55, 0.6, 0.55, 0.6, 0.6, 0.6, 0.6, 0.65, 0.55, 0.65, 0.55, 0.65, 0.6, 0.65, 0.6, 0.7, 0.55, 0.7, 0.55, 0.7, 0.6, 0.7, 0.6, 0.75, 0.55, 0.75, 0.55, 0.75, 0.6, 0.75, 0.6, 0.8, 0.55, 0.8, 0.55, 0.8, 0.6, 0.8, 0.6, 0.85, 0.55, 0.85, 0.55, 0.85, 0.6, 0.85, 0.6, 0.9, 0.55, 0.9, 0.55, 0.9, 0.6, 0.9, 0.6, 0.95, 0.55, 0.95, 0.6, 0.0, 0.65, 0.0, 0.65, 0.05, 0.6, 0.05, 0.6, 0.05, 0.65, 0.05, 0.65, 0.1, 0.6, 0.1, 0.6, 0.1, 0.65, 0.1, 0.65, 0.15, 0.6, 0.15, 0.6, 0.15, 0.65, 0.15, 0.65, 0.2, 0.6, 0.2, 0.6, 0.2, 0.65, 0.2, 0.65, 0.25, 0.6, 0.25, 0.6, 0.25, 0.65, 0.25, 0.65, 0.3, 0.6, 0.3, 0.6, 0.3, 0.65, 0.3, 0.65, 0.35, 0.6, 0.35, 0.6, 0.35, 0.65, 0.35, 0.65, 0.4, 0.6, 0.4, 0.6, 0.4, 0.65, 0.4, 0.65, 0.45, 0.6, 0.45, 0.6, 0.45, 0.65, 0.45, 0.65, 0.5, 0.6, 0.5, 0.6, 0.5, 0.65, 0.5, 0.65, 0.55, 0.6, 0.55, 0.6, 0.55, 0.65, 0.55, 0.65, 0.6, 0.6, 0.6, 0.6, 0.6, 0.65, 0.6, 0.65, 0.65, 0.6, 0.65, 0.6, 0.65, 0.65, 0.65, 0.65, 0.7, 0.6, 0.7, 0.6, 0.7, 0.65, 0.7, 0.65, 0.75, 0.6, 0.75, 0.6, 0.75, 0.65, 0.75, 0.65, 0.8, 0.6, 0.8, 0.6, 0.8, 0.65, 0.8, 0.65, 0.85, 0.6, 0.85, 0.6, 0.85, 0.65, 0.85, 0.65, 0.9, 0.6, 0.9, 0.6, 0.9, 0.65, 0.9, 0.65, 0.95, 0.6, 0.95, 0.65, 0.0, 0.7, 0.0, 0.7, 0.05, 0.65, 0.05, 0.65, 0.05, 0.7, 0.05, 0.7, 0.1, 0.65, 0.1, 0.65, 0.1, 0.7, 0.1, 0.7, 0.15, 0.65, 0.15, 0.65, 0.15, 0.7, 0.15, 0.7, 0.2, 0.65, 0.2, 0.65, 0.2, 0.7, 0.2, 0.7, 0.25, 0.65, 0.25, 0.65, 0.25, 0.7, 0.25, 0.7, 0.3, 0.65, 0.3, 0.65, 0.3, 0.7, 0.3, 0.7, 0.35, 0.65, 0.35, 0.65, 0.35, 0.7, 0.35, 0.7, 0.4, 0.65, 0.4, 0.65, 0.4, 0.7, 0.4, 0.7, 0.45, 0.65, 0.45, 0.65, 0.45, 0.7, 0.45, 0.7, 0.5, 0.65, 0.5, 0.65, 0.5, 0.7, 0.5, 0.7, 0.55, 0.65, 0.55, 0.65, 0.55, 0.7, 0.55, 0.7, 0.6, 0.65, 0.6, 0.65, 0.6, 0.7, 0.6, 0.7, 0.65, 0.65, 0.65, 0.65, 0.65, 0.7, 0.65, 0.7, 0.7, 0.65, 0.7, 0.65, 0.7, 0.7, 0.7, 0.7, 0.75, 0.65, 0.75, 0.65, 0.75, 0.7, 0.75, 0.7, 0.8, 0.65, 0.8, 0.65, 0.8, 0.7, 0.8, 0.7, 0.85, 0.65, 0.85, 0.65, 0.85, 0.7, 0.85, 0.7, 0.9, 0.65, 0.9, 0.65, 0.9, 0.7, 0.9, 0.7, 0.95, 0.65, 0.95, 0.7, 0.0, 0.75, 0.0, 0.75, 0.05, 0.7, 0.05, 0.7, 0.05, 0.75, 0.05, 0.75, 0.1, 0.7, 0.1, 0.7, 0.1, 0.75, 0.1, 0.75, 0.15, 0.7, 0.15, 0.7, 0.15, 0.75, 0.15, 0.75, 0.2, 0.7, 0.2, 0.7, 0.2, 0.75, 0.2, 0.75, 0.25, 0.7, 0.25, 0.7, 0.25, 0.75, 0.25, 0.75, 0.3, 0.7, 0.3, 0.7, 0.3, 0.75, 0.3, 0.75, 0.35, 0.7, 0.35, 0.7, 0.35, 0.75, 0.35, 0.75, 0.4, 0.7, 0.4, 0.7, 0.4, 0.75, 0.4, 0.75, 0.45, 0.7, 0.45, 0.7, 0.45, 0.75, 0.45, 0.75, 0.5, 0.7, 0.5, 0.7, 0.5, 0.75, 0.5, 0.75, 0.55, 0.7, 0.55, 0.7, 0.55, 0.75, 0.55, 0.75, 0.6, 0.7, 0.6, 0.7, 0.6, 0.75, 0.6, 0.75, 0.65, 0.7, 0.65, 0.7, 0.65, 0.75, 0.65, 0.75, 0.7, 0.7, 0.7, 0.7, 0.7, 0.75, 0.7, 0.75, 0.75, 0.7, 0.75, 0.7, 0.75, 0.75, 0.75, 0.75, 0.8, 0.7, 0.8, 0.7, 0.8, 0.75, 0.8, 0.75, 0.85, 0.7, 0.85, 0.7, 0.85, 0.75, 0.85, 0.75, 0.9, 0.7, 0.9, 0.7, 0.9, 0.75, 0.9, 0.75, 0.95, 0.7, 0.95, 0.75, 0.0, 0.8, 0.0, 0.8, 0.05, 0.75, 0.05, 0.75, 0.05, 0.8, 0.05, 0.8, 0.1, 0.75, 0.1, 0.75, 0.1, 0.8, 0.1, 0.8, 0.15, 0.75, 0.15, 0.75, 0.15, 0.8, 0.15, 0.8, 0.2, 0.75, 0.2, 0.75, 0.2, 0.8, 0.2, 0.8, 0.25, 0.75, 0.25, 0.75, 0.25, 0.8, 0.25, 0.8, 0.3, 0.75, 0.3, 0.75, 0.3, 0.8, 0.3, 0.8, 0.35, 0.75, 0.35, 0.75, 0.35, 0.8, 0.35, 0.8, 0.4, 0.75, 0.4, 0.75, 0.4, 0.8, 0.4, 0.8, 0.45, 0.75, 0.45, 0.75, 0.45, 0.8, 0.45, 0.8, 0.5, 0.75, 0.5, 0.75, 0.5, 0.8, 0.5, 0.8, 0.55, 0.75, 0.55, 0.75, 0.55, 0.8, 0.55, 0.8, 0.6, 0.75, 0.6, 0.75, 0.6, 0.8, 0.6, 0.8, 0.65, 0.75, 0.65, 0.75, 0.65, 0.8, 0.65, 0.8, 0.7, 0.75, 0.7, 0.75, 0.7, 0.8, 0.7, 0.8, 0.75, 0.75, 0.75, 0.75, 0.75, 0.8, 0.75, 0.8, 0.8, 0.75, 0.8, 0.75, 0.8, 0.8, 0.8, 0.8, 0.85, 0.75, 0.85, 0.75, 0.85, 0.8, 0.85, 0.8, 0.9, 0.75, 0.9, 0.75, 0.9, 0.8, 0.9, 0.8, 0.95, 0.75, 0.95, 0.8, 0.0, 0.85, 0.0, 0.85, 0.05, 0.8, 0.05, 0.8, 0.05, 0.85, 0.05, 0.85, 0.1, 0.8, 0.1, 0.8, 0.1, 0.85, 0.1, 0.85, 0.15, 0.8, 0.15, 0.8, 0.15, 0.85, 0.15, 0.85, 0.2, 0.8, 0.2, 0.8, 0.2, 0.85, 0.2, 0.85, 0.25, 0.8, 0.25, 0.8, 0.25, 0.85, 0.25, 0.85, 0.3, 0.8, 0.3, 0.8, 0.3, 0.85, 0.3, 0.85, 0.35, 0.8, 0.35, 0.8, 0.35, 0.85, 0.35, 0.85, 0.4, 0.8, 0.4, 0.8, 0.4, 0.85, 0.4, 0.85, 0.45, 0.8, 0.45, 0.8, 0.45, 0.85, 0.45, 0.85, 0.5, 0.8, 0.5, 0.8, 0.5, 0.85, 0.5, 0.85, 0.55, 0.8, 0.55, 0.8, 0.55, 0.85, 0.55, 0.85, 0.6, 0.8, 0.6, 0.8, 0.6, 0.85, 0.6, 0.85, 0.65, 0.8, 0.65, 0.8, 0.65, 0.85, 0.65, 0.85, 0.7, 0.8, 0.7, 0.8, 0.7, 0.85, 0.7, 0.85, 0.75, 0.8, 0.75, 0.8, 0.75, 0.85, 0.75, 0.85, 0.8, 0.8, 0.8, 0.8, 0.8, 0.85, 0.8, 0.85, 0.85, 0.8, 0.85, 0.8, 0.85, 0.85, 0.85, 0.85, 0.9, 0.8, 0.9, 0.8, 0.9, 0.85, 0.9, 0.85, 0.95, 0.8, 0.95, 0.85, 0.0, 0.9, 0.0, 0.9, 0.05, 0.85, 0.05, 0.85, 0.05, 0.9, 0.05, 0.9, 0.1, 0.85, 0.1, 0.85, 0.1, 0.9, 0.1, 0.9, 0.15, 0.85, 0.15, 0.85, 0.15, 0.9, 0.15, 0.9, 0.2, 0.85, 0.2, 0.85, 0.2, 0.9, 0.2, 0.9, 0.25, 0.85, 0.25, 0.85, 0.25, 0.9, 0.25, 0.9, 0.3, 0.85, 0.3, 0.85, 0.3, 0.9, 0.3, 0.9, 0.35, 0.85, 0.35, 0.85, 0.35, 0.9, 0.35, 0.9, 0.4, 0.85, 0.4, 0.85, 0.4, 0.9, 0.4, 0.9, 0.45, 0.85, 0.45, 0.85, 0.45, 0.9, 0.45, 0.9, 0.5, 0.85, 0.5, 0.85, 0.5, 0.9, 0.5, 0.9, 0.55, 0.85, 0.55, 0.85, 0.55, 0.9, 0.55, 0.9, 0.6, 0.85, 0.6, 0.85, 0.6, 0.9, 0.6, 0.9, 0.65, 0.85, 0.65, 0.85, 0.65, 0.9, 0.65, 0.9, 0.7, 0.85, 0.7, 0.85, 0.7, 0.9, 0.7, 0.9, 0.75, 0.85, 0.75, 0.85, 0.75, 0.9, 0.75, 0.9, 0.8, 0.85, 0.8, 0.85, 0.8, 0.9, 0.8, 0.9, 0.85, 0.85, 0.85, 0.85, 0.85, 0.9, 0.85, 0.9, 0.9, 0.85, 0.9, 0.85, 0.9, 0.9, 0.9, 0.9, 0.95, 0.85, 0.95, 0.9, 0.0, 0.95, 0.0, 0.95, 0.05, 0.9, 0.05, 0.9, 0.05, 0.95, 0.05, 0.95, 0.1, 0.9, 0.1, 0.9, 0.1, 0.95, 0.1, 0.95, 0.15, 0.9, 0.15, 0.9, 0.15, 0.95, 0.15, 0.95, 0.2, 0.9, 0.2, 0.9, 0.2, 0.95, 0.2, 0.95, 0.25, 0.9, 0.25, 0.9, 0.25, 0.95, 0.25, 0.95, 0.3, 0.9, 0.3, 0.9, 0.3, 0.95, 0.3, 0.95, 0.35, 0.9, 0.35, 0.9, 0.35, 0.95, 0.35, 0.95, 0.4, 0.9, 0.4, 0.9, 0.4, 0.95, 0.4, 0.95, 0.45, 0.9, 0.45, 0.9, 0.45, 0.95, 0.45, 0.95, 0.5, 0.9, 0.5, 0.9, 0.5, 0.95, 0.5, 0.95, 0.55, 0.9, 0.55, 0.9, 0.55, 0.95, 0.55, 0.95, 0.6, 0.9, 0.6, 0.9, 0.6, 0.95, 0.6, 0.95, 0.65, 0.9, 0.65, 0.9, 0.65, 0.95, 0.65, 0.95, 0.7, 0.9, 0.7, 0.9, 0.7, 0.95, 0.7, 0.95, 0.75, 0.9, 0.75, 0.9, 0.75, 0.95, 0.75, 0.95, 0.8, 0.9, 0.8, 0.9, 0.8, 0.95, 0.8, 0.95, 0.85, 0.9, 0.85, 0.9, 0.85, 0.95, 0.85, 0.95, 0.9, 0.9, 0.9, 0.9, 0.9, 0.95, 0.9, 0.95, 0.95, 0.9, 0.95, 0.95, 0.0, 1.0, 0.0, 1.0, 0.05, 0.95, 0.05, 0.95, 0.05, 1.0, 0.05, 1.0, 0.1, 0.95, 0.1, 0.95, 0.1, 1.0, 0.1, 1.0, 0.15, 0.95, 0.15, 0.95, 0.15, 1.0, 0.15, 1.0, 0.2, 0.95, 0.2, 0.95, 0.2, 1.0, 0.2, 1.0, 0.25, 0.95, 0.25, 0.95, 0.25, 1.0, 0.25, 1.0, 0.3, 0.95, 0.3, 0.95, 0.3, 1.0, 0.3, 1.0, 0.35, 0.95, 0.35, 0.95, 0.35, 1.0, 0.35, 1.0, 0.4, 0.95, 0.4, 0.95, 0.4, 1.0, 0.4, 1.0, 0.45, 0.95, 0.45, 0.95, 0.45, 1.0, 0.45, 1.0, 0.5, 0.95, 0.5, 0.95, 0.5, 1.0, 0.5, 1.0, 0.55, 0.95, 0.55, 0.95, 0.55, 1.0, 0.55, 1.0, 0.6, 0.95, 0.6, 0.95, 0.6, 1.0, 0.6, 1.0, 0.65, 0.95, 0.65, 0.95, 0.65, 1.0, 0.65, 1.0, 0.7, 0.95, 0.7, 0.95, 0.7, 1.0, 0.7, 1.0, 0.75, 0.95, 0.75, 0.95, 0.75, 1.0, 0.75, 1.0, 0.8, 0.95, 0.8, 0.95, 0.8, 1.0, 0.8, 1.0, 0.85, 0.95, 0.85, 0.95, 0.85, 1.0, 0.85, 1.0, 0.9, 0.95, 0.9, 0.95, 0.9, 1.0, 0.9, 1.0, 0.95, 0.95, 0.95])
me_plane.use_remesh_preserve_volume = False
me_plane.use_remesh_preserve_attributes = False
me_plane.use_mirror_vertex_groups = False
me_plane.update()

# ---- objects
ob_plane = bpy.data.objects.new('Plane', me_plane)

# ---- transforms, parenting, visibility, modifiers, constraints
ob_plane.location = (0.0, 0.0, 0.0)
ob_plane.scale = (0.5, 0.5, 0.5)
ob_plane.lineart.crease_threshold = 0.0
_m = ob_plane.modifiers.new('Set Split Normals', 'NORMAL_EDIT')

# ---- collection membership
scene.collection.objects.link(ob_plane)

# ---- scene / render settings (as saved in the file)
scene.frame_start = 1; scene.frame_end = 250; scene.frame_set(1)
scene.render.engine = 'BLENDER_EEVEE_NEXT'
scene.cycles.use_denoising = False
scene.cycles.samples = 128
scene.cycles.sampling_pattern = 'TABULATED_SOBOL'
scene.cycles.use_adaptive_sampling = False
scene.cycles.use_light_tree = False
scene.view_settings.view_transform = 'Filmic'
bpy.context.view_layer.update()

# ---- added for rendering (the .blend has no active camera and no usable light): camera, sun
cam_auto = bpy.data.cameras.new('AutoCamera')
cam_auto.lens = 50.0
cam_auto.sensor_width = 36.0
cam_auto.clip_end = 1000.0
ob_auto_camera = bpy.data.objects.new('AutoCamera', cam_auto)
scene.collection.objects.link(ob_auto_camera)
ob_auto_camera.location = (1.30847, -1.57016, 1.04677)
ob_auto_camera.rotation_euler = (1.09748, -7.21219e-08, 0.694738)
scene.camera = ob_auto_camera
light_auto_sun = bpy.data.lights.new('AutoSun', 'SUN')
light_auto_sun.energy = 3.0
light_auto_sun.angle = 0.0523599
ob_auto_sun = bpy.data.objects.new('AutoSun', light_auto_sun)
scene.collection.objects.link(ob_auto_sun)
ob_auto_sun.rotation_euler = (0.872665, 0.174533, 0.523599)
bpy.context.view_layer.update()
